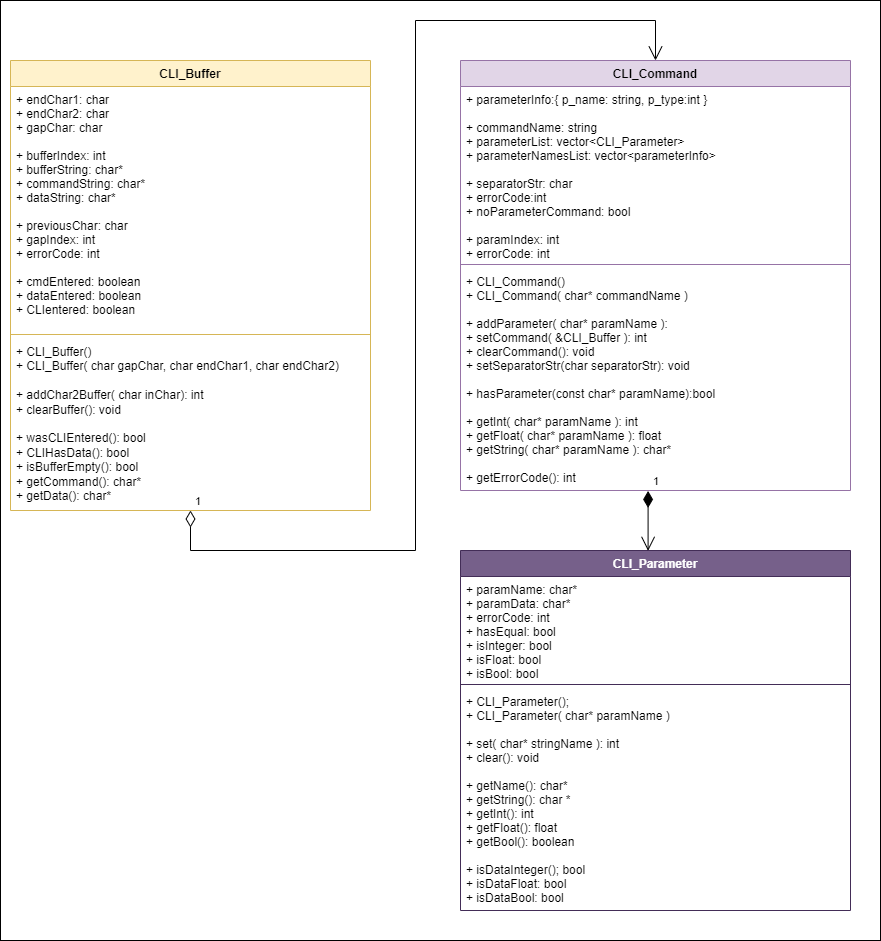

The diagram above was exported from draw.io. Its source (the exported page's mxGraphModel, read from the mxfile embedded in the PNG):
<mxGraphModel dx="1434" dy="731" grid="1" gridSize="10" guides="1" tooltips="1" connect="1" arrows="1" fold="1" page="1" pageScale="1" pageWidth="1100" pageHeight="1700" math="0" shadow="0">
  <root>
    <mxCell id="0" />
    <mxCell id="1" parent="0" />
    <mxCell id="618uHPE8ryDHCRZxAgUY-9" value="" style="verticalLabelPosition=bottom;verticalAlign=top;html=1;shape=mxgraph.basic.rect;fillColor2=none;strokeWidth=1;size=20;indent=5;" parent="1" vertex="1">
      <mxGeometry y="40" width="880" height="940" as="geometry" />
    </mxCell>
    <mxCell id="V7NXBGsJxQFx3Rt5iigd-1" value="CLI_Buffer" style="swimlane;fontStyle=1;align=center;verticalAlign=top;childLayout=stackLayout;horizontal=1;startSize=26;horizontalStack=0;resizeParent=1;resizeParentMax=0;resizeLast=0;collapsible=1;marginBottom=0;fillColor=#fff2cc;strokeColor=#d6b656;" parent="1" vertex="1">
      <mxGeometry x="10" y="100" width="360" height="450" as="geometry" />
    </mxCell>
    <mxCell id="V7NXBGsJxQFx3Rt5iigd-2" value="+ endChar1: char&#10;+ endChar2: char&#10;+ gapChar: char&#10;&#10;+ bufferIndex: int&#10;+ bufferString: char*&#10;+ commandString: char*&#10;+ dataString: char*&#10;&#10;+ previousChar: char&#10;+ gapIndex: int&#10;+ errorCode: int&#10;&#10;+ cmdEntered: boolean&#10;+ dataEntered: boolean&#10;+ CLIentered: boolean" style="text;strokeColor=none;fillColor=none;align=left;verticalAlign=top;spacingLeft=4;spacingRight=4;overflow=hidden;rotatable=0;points=[[0,0.5],[1,0.5]];portConstraint=eastwest;" parent="V7NXBGsJxQFx3Rt5iigd-1" vertex="1">
      <mxGeometry y="26" width="360" height="244" as="geometry" />
    </mxCell>
    <mxCell id="V7NXBGsJxQFx3Rt5iigd-3" value="" style="line;strokeWidth=1;fillColor=none;align=left;verticalAlign=middle;spacingTop=-1;spacingLeft=3;spacingRight=3;rotatable=0;labelPosition=right;points=[];portConstraint=eastwest;strokeColor=inherit;" parent="V7NXBGsJxQFx3Rt5iigd-1" vertex="1">
      <mxGeometry y="270" width="360" height="8" as="geometry" />
    </mxCell>
    <mxCell id="V7NXBGsJxQFx3Rt5iigd-4" value="+ CLI_Buffer()&#10;+ CLI_Buffer( char gapChar, char endChar1, char endChar2)&#10;&#10;+ addChar2Buffer( char inChar): int&#10;+ clearBuffer(): void&#10;&#10;+ wasCLIEntered(): bool&#10;+ CLIHasData(): bool&#10;+ isBufferEmpty(): bool&#10;+ getCommand(): char*&#10;+ getData(): char*" style="text;strokeColor=none;fillColor=none;align=left;verticalAlign=top;spacingLeft=4;spacingRight=4;overflow=hidden;rotatable=0;points=[[0,0.5],[1,0.5]];portConstraint=eastwest;whiteSpace=wrap;" parent="V7NXBGsJxQFx3Rt5iigd-1" vertex="1">
      <mxGeometry y="278" width="360" height="172" as="geometry" />
    </mxCell>
    <mxCell id="V7NXBGsJxQFx3Rt5iigd-5" value="CLI_Command&#10;" style="swimlane;fontStyle=1;align=center;verticalAlign=top;childLayout=stackLayout;horizontal=1;startSize=26;horizontalStack=0;resizeParent=1;resizeParentMax=0;resizeLast=0;collapsible=1;marginBottom=0;fillColor=#e1d5e7;strokeColor=#9673a6;" parent="1" vertex="1">
      <mxGeometry x="460" y="100" width="390" height="430" as="geometry" />
    </mxCell>
    <mxCell id="V7NXBGsJxQFx3Rt5iigd-6" value="+ parameterInfo:{ p_name: string, p_type:int }&#10;&#10;+ commandName: string&#10;+ parameterList: vector&lt;CLI_Parameter&gt;&#10;+ parameterNamesList: vector&lt;parameterInfo&gt;&#10;&#10;+ separatorStr: char&#10;+ errorCode:int&#10;+ noParameterCommand: bool&#10;&#10;+ paramIndex: int&#10;+ errorCode: int&#10;" style="text;strokeColor=none;fillColor=none;align=left;verticalAlign=top;spacingLeft=4;spacingRight=4;overflow=hidden;rotatable=0;points=[[0,0.5],[1,0.5]];portConstraint=eastwest;" parent="V7NXBGsJxQFx3Rt5iigd-5" vertex="1">
      <mxGeometry y="26" width="390" height="174" as="geometry" />
    </mxCell>
    <mxCell id="V7NXBGsJxQFx3Rt5iigd-7" value="" style="line;strokeWidth=1;fillColor=none;align=left;verticalAlign=middle;spacingTop=-1;spacingLeft=3;spacingRight=3;rotatable=0;labelPosition=right;points=[];portConstraint=eastwest;strokeColor=inherit;" parent="V7NXBGsJxQFx3Rt5iigd-5" vertex="1">
      <mxGeometry y="200" width="390" height="8" as="geometry" />
    </mxCell>
    <mxCell id="V7NXBGsJxQFx3Rt5iigd-8" value="+ CLI_Command()&#10;+ CLI_Command( char* commandName )&#10;&#10;+ addParameter( char* paramName ):&#10;+ setCommand( &amp;CLI_Buffer ): int&#10;+ clearCommand(): void&#10;+ setSeparatorStr(char separatorStr): void&#10;&#10;+ hasParameter(const char* paramName):bool&#10;&#10;+ getInt( char* paramName ): int&#10;+ getFloat( char* paramName ): float&#10;+ getString( char* paramName ): char*&#10;&#10;+ getErrorCode(): int&#10;" style="text;strokeColor=none;fillColor=none;align=left;verticalAlign=top;spacingLeft=4;spacingRight=4;overflow=hidden;rotatable=0;points=[[0,0.5],[1,0.5]];portConstraint=eastwest;" parent="V7NXBGsJxQFx3Rt5iigd-5" vertex="1">
      <mxGeometry y="208" width="390" height="222" as="geometry" />
    </mxCell>
    <mxCell id="FFxQUIhWw119SDOclOqz-1" value="CLI_Parameter" style="swimlane;fontStyle=1;align=center;verticalAlign=top;childLayout=stackLayout;horizontal=1;startSize=26;horizontalStack=0;resizeParent=1;resizeParentMax=0;resizeLast=0;collapsible=1;marginBottom=0;fillColor=#76608a;fontColor=#ffffff;strokeColor=#432D57;" parent="1" vertex="1">
      <mxGeometry x="460" y="590" width="390" height="360" as="geometry" />
    </mxCell>
    <mxCell id="FFxQUIhWw119SDOclOqz-2" value="+ paramName: char*&#10;+ paramData: char*&#10;+ errorCode: int&#10;+ hasEqual: bool&#10;+ isInteger: bool&#10;+ isFloat: bool&#10;+ isBool: bool&#10;&#10;" style="text;strokeColor=none;fillColor=none;align=left;verticalAlign=top;spacingLeft=4;spacingRight=4;overflow=hidden;rotatable=0;points=[[0,0.5],[1,0.5]];portConstraint=eastwest;" parent="FFxQUIhWw119SDOclOqz-1" vertex="1">
      <mxGeometry y="26" width="390" height="104" as="geometry" />
    </mxCell>
    <mxCell id="FFxQUIhWw119SDOclOqz-3" value="" style="line;strokeWidth=1;fillColor=none;align=left;verticalAlign=middle;spacingTop=-1;spacingLeft=3;spacingRight=3;rotatable=0;labelPosition=right;points=[];portConstraint=eastwest;strokeColor=inherit;" parent="FFxQUIhWw119SDOclOqz-1" vertex="1">
      <mxGeometry y="130" width="390" height="8" as="geometry" />
    </mxCell>
    <mxCell id="FFxQUIhWw119SDOclOqz-4" value="+ CLI_Parameter();&#10;+ CLI_Parameter( char* paramName )&#10;&#10;+ set( char* stringName ): int&#10;+ clear(): void&#10;&#10;+ getName(): char*&#10;+ getString(): char *&#10;+ getInt(): int&#10;+ getFloat(): float&#10;+ getBool(): boolean&#10;&#10;+ isDataInteger(); bool&#10;+ isDataFloat: bool&#10;+ isDataBool: bool&#10;" style="text;strokeColor=none;fillColor=none;align=left;verticalAlign=top;spacingLeft=4;spacingRight=4;overflow=hidden;rotatable=0;points=[[0,0.5],[1,0.5]];portConstraint=eastwest;" parent="FFxQUIhWw119SDOclOqz-1" vertex="1">
      <mxGeometry y="138" width="390" height="222" as="geometry" />
    </mxCell>
    <mxCell id="618uHPE8ryDHCRZxAgUY-7" value="1" style="endArrow=open;html=1;endSize=12;startArrow=diamondThin;startSize=14;startFill=0;edgeStyle=orthogonalEdgeStyle;align=left;verticalAlign=bottom;rounded=0;exitX=0.5;exitY=1;exitDx=0;exitDy=0;exitPerimeter=0;entryX=0.5;entryY=0;entryDx=0;entryDy=0;" parent="1" source="V7NXBGsJxQFx3Rt5iigd-4" target="V7NXBGsJxQFx3Rt5iigd-5" edge="1">
      <mxGeometry x="-1" y="3" relative="1" as="geometry">
        <mxPoint x="150" y="680" as="sourcePoint" />
        <mxPoint x="310" y="680" as="targetPoint" />
        <Array as="points">
          <mxPoint x="190" y="590" />
          <mxPoint x="415" y="590" />
          <mxPoint x="415" y="60" />
          <mxPoint x="655" y="60" />
        </Array>
      </mxGeometry>
    </mxCell>
    <mxCell id="618uHPE8ryDHCRZxAgUY-8" value="1" style="endArrow=open;html=1;endSize=12;startArrow=diamondThin;startSize=14;startFill=1;edgeStyle=orthogonalEdgeStyle;align=left;verticalAlign=bottom;rounded=0;exitX=0.481;exitY=1.002;exitDx=0;exitDy=0;exitPerimeter=0;entryX=0.481;entryY=0.001;entryDx=0;entryDy=0;entryPerimeter=0;" parent="1" source="V7NXBGsJxQFx3Rt5iigd-8" target="FFxQUIhWw119SDOclOqz-1" edge="1">
      <mxGeometry x="-1" y="3" relative="1" as="geometry">
        <mxPoint x="640" y="620" as="sourcePoint" />
        <mxPoint x="800" y="620" as="targetPoint" />
      </mxGeometry>
    </mxCell>
  </root>
</mxGraphModel>